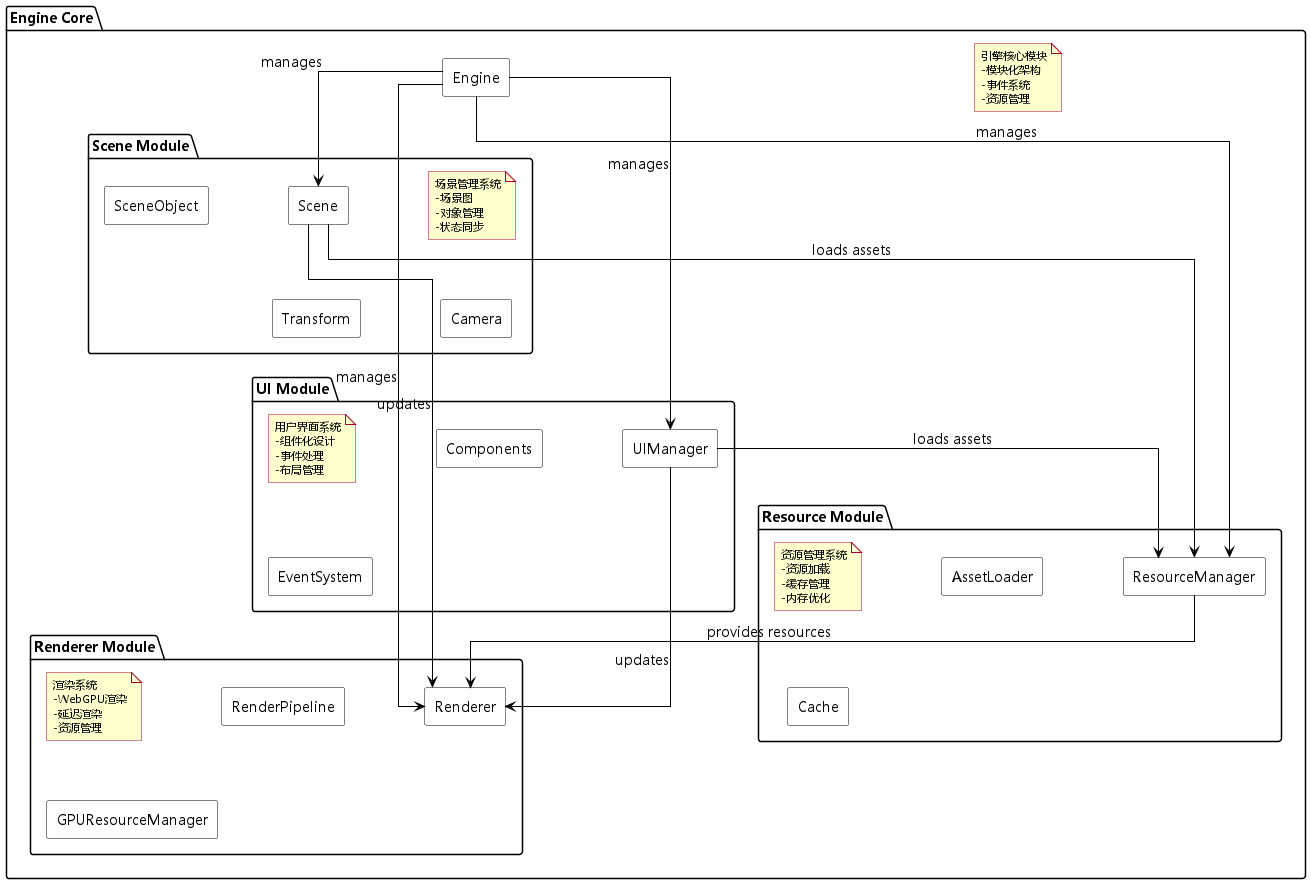

The diagram above was rendered by PlantUML. Its source (embedded in the PNG):
@startuml Engine Module Structure

' 设置支持中文的字体
skinparam defaultFontName "Microsoft YaHei"
skinparam backgroundColor white
skinparam sequenceMessageAlign center
skinparam ParticipantPadding 20
skinparam BoxPadding 10
skinparam handwritten false
skinparam defaultFontSize 14

' 其他字体相关设置
skinparam note {
    FontName "Microsoft YaHei"
    FontSize 12
}

skinparam legend {
    FontName "Microsoft YaHei"
    FontSize 12
}

' 其他通用样式设置
skinparam component {
    BackgroundColor white
    BorderColor black
    ArrowColor black
}

skinparam NoteBackgroundColor #FEFECE
skinparam NoteBorderColor #A80036
skinparam NoteFontSize 11

' 设置样式
skinparam componentStyle rectangle
skinparam linetype ortho
skinparam nodesep 80
skinparam ranksep 60

package "Engine Core" {
    note as N1
        引擎核心模块
        -模块化架构
        -事件系统
        -资源管理
    end note

    [Engine] as EngineCore

    package "Scene Module" {
        note as N2
            场景管理系统
            -场景图
            -对象管理
            -状态同步
        end note

        [Scene] as SceneManager
        [SceneObject]
        [Transform]
        [Camera]
    }

    package "Renderer Module" {
        note as N3
            渲染系统
            -WebGPU渲染
            -延迟渲染
            -资源管理
        end note

        [Renderer] as RenderManager
        [RenderPipeline]
        [GPUResourceManager]
    }

    package "UI Module" {
        note as N4
            用户界面系统
            -组件化设计
            -事件处理
            -布局管理
        end note

        [UIManager]
        [Components]
        [EventSystem]
    }

    package "Resource Module" {
        note as N5
            资源管理系统
            -资源加载
            -缓存管理
            -内存优化
        end note

        [ResourceManager]
        [AssetLoader]
        [Cache]
    }
}

' 模块间依赖关系
EngineCore --> SceneManager : manages
EngineCore --> RenderManager : manages
EngineCore --> UIManager : manages
EngineCore --> ResourceManager : manages

SceneManager --> RenderManager : updates
UIManager --> RenderManager : updates
ResourceManager --> RenderManager : provides resources

SceneManager --> ResourceManager : loads assets
UIManager --> ResourceManager : loads assets

@enduml